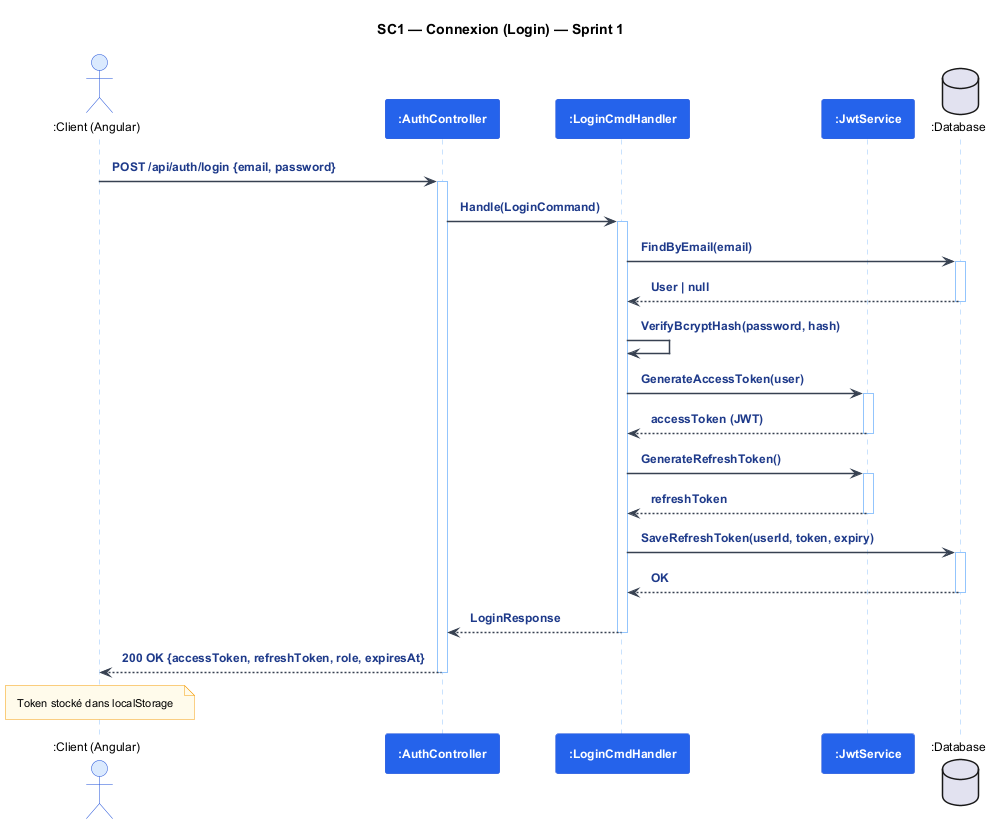

The diagram above was rendered by PlantUML. Its source (embedded in the PNG):
@startuml seq_s1_login
skinparam backgroundColor #FFFFFF
skinparam defaultFontName Arial
skinparam defaultFontSize 12
skinparam SequenceParticipantBorderColor #1D4ED8
skinparam SequenceParticipantBackgroundColor #2563EB
skinparam SequenceParticipantFontColor #FFFFFF
skinparam SequenceParticipantFontStyle bold
skinparam SequenceParticipantFontSize 12
skinparam SequenceActorBorderColor #1D4ED8
skinparam SequenceActorBackgroundColor #DBEAFE
skinparam SequenceArrowColor #374151
skinparam SequenceArrowThickness 1.5
skinparam SequenceArrowFontSize 12
skinparam SequenceArrowFontStyle bold
skinparam SequenceArrowFontColor #1E3A8A
skinparam SequenceLifeLineBorderColor #93C5FD
skinparam SequenceLifeLineBorderThickness 1.5
skinparam SequenceBoxBackgroundColor #F0F9FF
skinparam SequenceBoxBorderColor #BFDBFE
skinparam SequenceDividerBackgroundColor #EFF6FF
skinparam NoteBackgroundColor #FFFBEB
skinparam NoteBorderColor #F59E0B
skinparam NoteFontSize 11
skinparam TitleFontSize 14
skinparam TitleFontStyle bold
skinparam padding 6

title SC1 — Connexion (Login) — Sprint 1

actor ":Client (Angular)" as cli
participant ":AuthController" as ctrl
participant ":LoginCmdHandler" as hand
participant ":JwtService" as jwts
database ":Database" as db

cli -> ctrl : POST /api/auth/login {email, password}
activate ctrl
ctrl -> hand : Handle(LoginCommand)
activate hand
hand -> db : FindByEmail(email)
activate db
db --> hand : User | null
deactivate db
hand -> hand : VerifyBcryptHash(password, hash)
hand -> jwts : GenerateAccessToken(user)
activate jwts
jwts --> hand : accessToken (JWT)
deactivate jwts
hand -> jwts : GenerateRefreshToken()
activate jwts
jwts --> hand : refreshToken
deactivate jwts
hand -> db : SaveRefreshToken(userId, token, expiry)
activate db
db --> hand : OK
deactivate db
hand --> ctrl : LoginResponse
deactivate hand
ctrl --> cli : 200 OK {accessToken, refreshToken, role, expiresAt}
deactivate ctrl

note over cli : Token stocké dans localStorage

@enduml